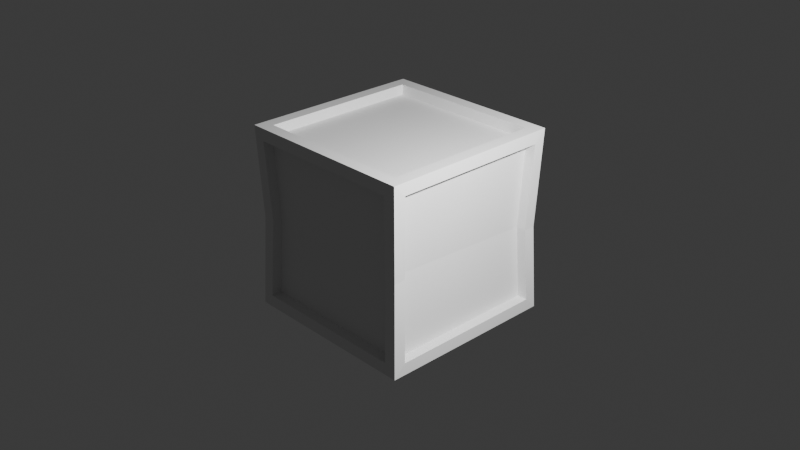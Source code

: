 # Source: caja.blend  (saved by Blender 5.2.44; exported with 4.5.12 LTS)
import bpy
from mathutils import Matrix  # noqa: F401  (used for matrix-valued properties, if any)

bpy.ops.wm.read_factory_settings(use_empty=True)
scene = bpy.context.scene
scene.name = 'Scene'

# ---- collections
col_collection = bpy.data.collections.new('Collection'); scene.collection.children.link(col_collection)

# ---- world
world_world = bpy.data.worlds.new('World'); scene.world = world_world
world_world.use_nodes = True; world_world.node_tree.nodes.clear()
_N = world_world.node_tree.nodes; _L = world_world.node_tree.links
n0 = _N.new('ShaderNodeOutputWorld'); n0.name = 'World Output'; n0.location = (200, 100)
n1 = _N.new('ShaderNodeBackground'); n1.name = 'Background'; n1.location = (-200, 100)
n1.inputs[0].default_value = (0.05088, 0.05088, 0.05088, 1.0)
_L.new(n1.outputs[0], n0.inputs[0])
n0.is_active_output = True
world_world.color = (0.05088, 0.05088, 0.05088)
world_world.sun_shadow_jitter_overblur = 0.0

# ---- cameras
cam_camera = bpy.data.cameras.new('Camera')
cam_camera.clip_end = 100.0
cam_camera.ortho_scale = 7.314

# ---- lights
light_light = bpy.data.lights.new('Light', 'POINT')
light_light.energy = 1000.0
light_light.shadow_soft_size = 0.1

# ---- meshes
me_cube_009 = bpy.data.meshes.new('Cube.009')
me_cube_009.from_pydata([(-1.0, -1.0, -1.0), (-1.0, -1.0, 1.0), (-1.0, 1.0, -1.0), (-1.0, 1.0, 1.0), (1.0, -1.0, -1.0), (1.0, -1.0, 1.0), (1.0, 1.0, -1.0), (1.0, 1.0, 1.0), (-1.0, -0.8674, -0.8674), (-1.0, -0.8674, 0.8674), (-1.0, 0.8674, 0.8674), (-1.0, 0.8674, -0.8674), (-0.8674, 1.0, -0.8674), (-0.8674, 1.0, 0.8674), (0.8674, 1.0, 0.8674), (0.8674, 1.0, -0.8674), (1.0, 0.8674, -0.8674), (1.0, 0.8674, 0.8674), (1.0, -0.8674, 0.8674), (1.0, -0.8674, -0.8674), (0.8674, -1.0, -0.8674), (0.8674, -1.0, 0.8674), (-0.8674, -1.0, 0.8674), (-0.8674, -1.0, -0.8674), (-0.8674, 0.8674, -1.0), (0.8674, 0.8674, -1.0), (0.8674, -0.8674, -1.0), (-0.8674, -0.8674, -1.0), (0.8674, 0.8674, 1.0), (-0.8674, 0.8674, 1.0), (-0.8674, -0.8674, 1.0), (0.8674, -0.8674, 1.0), (-0.8406, -0.8674, -0.8674), (-0.8406, -0.8674, 0.8674), (-0.8406, 0.8674, -0.8674), (-0.8406, 0.8674, 0.8674), (-0.8674, 0.8406, 0.8674), (-0.8674, 0.8406, -0.8674), (0.8674, 0.8406, -0.8674), (0.8674, 0.8406, 0.8674), (0.8406, 0.8674, 0.8674), (0.8406, 0.8674, -0.8674), (0.8406, -0.8674, -0.8674), (0.8406, -0.8674, 0.8674), (0.8674, -0.8406, 0.8674), (0.8674, -0.8406, -0.8674), (-0.8674, -0.8406, -0.8674), (-0.8674, -0.8406, 0.8674), (0.8674, 0.8674, -0.8406), (-0.8674, 0.8674, -0.8406), (-0.8674, -0.8674, -0.8406), (0.8674, -0.8674, -0.8406), (-0.8674, 0.8674, 0.8406), (0.8674, 0.8674, 0.8406), (0.8674, -0.8674, 0.8406), (-0.8674, -0.8674, 0.8406), (-0.8862, -0.8674, -0.8674), (-0.8862, -0.8674, 0.8674), (-0.8862, 0.8674, -0.8674), (-0.8862, 0.8674, 0.8674), (-0.8674, 0.8862, 0.8674), (-0.8674, 0.8862, -0.8674), (0.8674, 0.8862, -0.8674), (0.8674, 0.8862, 0.8674), (0.8862, 0.8674, 0.8674), (0.8862, 0.8674, -0.8674), (0.8862, -0.8674, -0.8674), (0.8862, -0.8674, 0.8674), (0.8674, -0.8862, 0.8674), (0.8674, -0.8862, -0.8674), (-0.8674, -0.8862, -0.8674), (-0.8674, -0.8862, 0.8674), (0.8674, 0.8674, -0.8862), (-0.8674, 0.8674, -0.8862), (-0.8674, -0.8674, -0.8862), (0.8674, -0.8674, -0.8862), (-0.8674, 0.8674, 0.8862), (0.8674, 0.8674, 0.8862), (0.8674, -0.8674, 0.8862), (-0.8674, -0.8674, 0.8862), (-0.961, -0.961, 0.0), (-0.961, 0.961, 0.0), (0.961, 0.961, -0.06902), (0.961, -0.961, 0.0), (-0.961, -0.8336, 0.0), (-0.961, 0.8336, 0.0), (-0.8336, 0.961, 0.0), (0.8336, 0.961, -0.06902), (0.961, 0.8336, -0.06902), (0.961, -0.8336, 0.0), (0.8336, -0.961, 0.0), (-0.8336, -0.961, 0.0), (-0.8079, -0.8336, 0.0), (-0.8079, 0.8336, 0.0), (-0.8336, 0.8079, 0.0), (0.8336, 0.8079, -0.06902), (0.8079, 0.8336, -0.06902), (0.8079, -0.8336, 0.0), (0.8336, -0.8079, 0.0), (-0.8336, -0.8079, 0.0), (-0.8516, -0.8336, 0.0), (-0.8516, 0.8336, 0.0), (-0.8336, 0.8516, 0.0), (0.8336, 0.8516, -0.06902), (0.8516, 0.8336, -0.06902), (0.8516, -0.8336, 0.0), (0.8336, -0.8516, 0.0), (-0.8336, -0.8516, 0.0)], [], [(90, 21, 44, 98), (15, 12, 37, 38), (88, 17, 40, 96), (11, 8, 32, 34), (86, 13, 36, 94), (84, 9, 33, 92), (80, 1, 9, 84), (1, 3, 10, 9), (81, 2, 11, 85), (2, 0, 8, 11), (81, 3, 13, 86), (3, 7, 14, 13), (82, 6, 15, 87), (6, 2, 12, 15), (82, 7, 17, 88), (7, 5, 18, 17), (83, 4, 19, 89), (4, 6, 16, 19), (83, 5, 21, 90), (5, 1, 22, 21), (80, 0, 23, 91), (0, 4, 20, 23), (2, 6, 25, 24), (6, 4, 26, 25), (4, 0, 27, 26), (0, 2, 24, 27), (7, 3, 29, 28), (3, 1, 30, 29), (1, 5, 31, 30), (5, 7, 28, 31), (98, 44, 68, 106), (51, 50, 74, 75), (94, 36, 60, 102), (97, 42, 66, 105), (48, 51, 75, 72), (93, 34, 58, 101), (9, 10, 35, 33), (19, 16, 41, 42), (24, 25, 48, 49), (13, 14, 39, 36), (23, 20, 45, 46), (28, 29, 52, 53), (85, 11, 34, 93), (17, 18, 43, 40), (27, 24, 49, 50), (87, 15, 38, 95), (21, 22, 47, 44), (31, 28, 53, 54), (89, 19, 42, 97), (25, 26, 51, 48), (91, 23, 46, 99), (29, 30, 55, 52), (26, 27, 50, 51), (30, 31, 54, 55), (100, 57, 59, 101), (102, 60, 63, 103), (104, 64, 67, 105), (106, 68, 71, 107), (73, 72, 75, 74), (77, 76, 79, 78), (38, 37, 61, 62), (53, 52, 76, 77), (46, 45, 69, 70), (36, 39, 63, 60), (54, 53, 77, 78), (44, 47, 71, 68), (95, 38, 62, 103), (52, 55, 79, 76), (92, 33, 57, 100), (99, 46, 70, 107), (96, 40, 64, 104), (55, 54, 78, 79), (34, 32, 56, 58), (49, 48, 72, 73), (42, 41, 65, 66), (33, 35, 59, 57), (50, 49, 73, 74), (40, 43, 67, 64), (41, 96, 104, 65), (47, 99, 107, 71), (32, 92, 100, 56), (39, 95, 103, 63), (69, 106, 107, 70), (65, 104, 105, 66), (61, 102, 103, 62), (56, 100, 101, 58), (22, 91, 99, 47), (18, 89, 97, 43), (14, 87, 95, 39), (10, 85, 93, 35), (35, 93, 101, 59), (43, 97, 105, 67), (37, 94, 102, 61), (45, 98, 106, 69), (1, 80, 91, 22), (4, 83, 90, 20), (5, 83, 89, 18), (6, 82, 88, 16), (7, 82, 87, 14), (2, 81, 86, 12), (3, 81, 85, 10), (0, 80, 84, 8), (8, 84, 92, 32), (12, 86, 94, 37), (16, 88, 96, 41), (20, 90, 98, 45)])
_uv = me_cube_009.uv_layers.new(name='UVMap')
_uv.uv.foreach_set('vector', [0.5, 0.7666, 0.6084, 0.7666, 0.6084, 0.7666, 0.5, 0.7666, 0.3916, 0.4834, 0.3916, 0.2666, 0.3916, 0.2666, 0.3916, 0.4834, 0.5, 0.5166, 0.6084, 0.5166, 0.6084, 0.5166, 0.5, 0.5166, 0.3916, 0.2334, 0.3916, 0.01657, 0.3916, 0.01657, 0.3916, 0.2334, 0.5, 0.2666, 0.6084, 0.2666, 0.6084, 0.2666, 0.5, 0.2666, 0.5, 0.01657, 0.6084, 0.01657, 0.6084, 0.01657, 0.5, 0.01657, 0.5, 0.0, 0.625, 0.0, 0.6084, 0.01657, 0.5, 0.01657, 0.625, 0.0, 0.625, 0.25, 0.6084, 0.2334, 0.6084, 0.01657, 0.5, 0.25, 0.375, 0.25, 0.3916, 0.2334, 0.5, 0.2334, 0.375, 0.25, 0.375, 0.0, 0.3916, 0.01657, 0.3916, 0.2334, 0.5, 0.25, 0.625, 0.25, 0.6084, 0.2666, 0.5, 0.2666, 0.625, 0.25, 0.625, 0.5, 0.6084, 0.4834, 0.6084, 0.2666, 0.5, 0.5, 0.375, 0.5, 0.3916, 0.4834, 0.5, 0.4834, 0.375, 0.5, 0.375, 0.25, 0.3916, 0.2666, 0.3916, 0.4834, 0.5, 0.5, 0.625, 0.5, 0.6084, 0.5166, 0.5, 0.5166, 0.625, 0.5, 0.625, 0.75, 0.6084, 0.7334, 0.6084, 0.5166, 0.5, 0.75, 0.375, 0.75, 0.3916, 0.7334, 0.5, 0.7334, 0.375, 0.75, 0.375, 0.5, 0.3916, 0.5166, 0.3916, 0.7334, 0.5, 0.75, 0.625, 0.75, 0.6084, 0.7666, 0.5, 0.7666, 0.625, 0.75, 0.625, 1.0, 0.6084, 0.9834, 0.6084, 0.7666, 0.5, 1.0, 0.375, 1.0, 0.3916, 0.9834, 0.5, 0.9834, 0.375, 1.0, 0.375, 0.75, 0.3916, 0.7666, 0.3916, 0.9834, 0.125, 0.5, 0.375, 0.5, 0.3584, 0.5166, 0.1416, 0.5166, 0.375, 0.5, 0.375, 0.75, 0.3584, 0.7334, 0.3584, 0.5166, 0.375, 0.75, 0.125, 0.75, 0.1416, 0.7334, 0.3584, 0.7334, 0.125, 0.75, 0.125, 0.5, 0.1416, 0.5166, 0.1416, 0.7334, 0.625, 0.5, 0.875, 0.5, 0.8584, 0.5166, 0.6416, 0.5166, 0.875, 0.5, 0.875, 0.75, 0.8584, 0.7334, 0.8584, 0.5166, 0.875, 0.75, 0.625, 0.75, 0.6416, 0.7334, 0.8584, 0.7334, 0.625, 0.75, 0.625, 0.5, 0.6416, 0.5166, 0.6416, 0.7334, 0.5, 0.7666, 0.6084, 0.7666, 0.6084, 0.7666, 0.5, 0.7666, 0.3584, 0.7334, 0.1416, 0.7334, 0.1416, 0.7334, 0.3584, 0.7334, 0.5, 0.2666, 0.6084, 0.2666, 0.6084, 0.2666, 0.5, 0.2666, 0.5, 0.7334, 0.3916, 0.7334, 0.3916, 0.7334, 0.5, 0.7334, 0.3584, 0.5166, 0.3584, 0.7334, 0.3584, 0.7334, 0.3584, 0.5166, 0.5, 0.2334, 0.3916, 0.2334, 0.3916, 0.2334, 0.5, 0.2334, 0.6084, 0.01657, 0.6084, 0.2334, 0.6084, 0.2334, 0.6084, 0.01657, 0.3916, 0.7334, 0.3916, 0.5166, 0.3916, 0.5166, 0.3916, 0.7334, 0.1416, 0.5166, 0.3584, 0.5166, 0.3584, 0.5166, 0.1416, 0.5166, 0.6084, 0.2666, 0.6084, 0.4834, 0.6084, 0.4834, 0.6084, 0.2666, 0.3916, 0.9834, 0.3916, 0.7666, 0.3916, 0.7666, 0.3916, 0.9834, 0.6416, 0.5166, 0.8584, 0.5166, 0.8584, 0.5166, 0.6416, 0.5166, 0.5, 0.2334, 0.3916, 0.2334, 0.3916, 0.2334, 0.5, 0.2334, 0.6084, 0.5166, 0.6084, 0.7334, 0.6084, 0.7334, 0.6084, 0.5166, 0.1416, 0.7334, 0.1416, 0.5166, 0.1416, 0.5166, 0.1416, 0.7334, 0.5, 0.4834, 0.3916, 0.4834, 0.3916, 0.4834, 0.5, 0.4834, 0.6084, 0.7666, 0.6084, 0.9834, 0.6084, 0.9834, 0.6084, 0.7666, 0.6416, 0.7334, 0.6416, 0.5166, 0.6416, 0.5166, 0.6416, 0.7334, 0.5, 0.7334, 0.3916, 0.7334, 0.3916, 0.7334, 0.5, 0.7334, 0.3584, 0.5166, 0.3584, 0.7334, 0.3584, 0.7334, 0.3584, 0.5166, 0.5, 0.9834, 0.3916, 0.9834, 0.3916, 0.9834, 0.5, 0.9834, 0.8584, 0.5166, 0.8584, 0.7334, 0.8584, 0.7334, 0.8584, 0.5166, 0.3584, 0.7334, 0.1416, 0.7334, 0.1416, 0.7334, 0.3584, 0.7334, 0.8584, 0.7334, 0.6416, 0.7334, 0.6416, 0.7334, 0.8584, 0.7334, 0.5, 0.01657, 0.6084, 0.01657, 0.6084, 0.2334, 0.5, 0.2334, 0.5, 0.2666, 0.6084, 0.2666, 0.6084, 0.4834, 0.5, 0.4834, 0.5, 0.5166, 0.6084, 0.5166, 0.6084, 0.7334, 0.5, 0.7334, 0.5, 0.7666, 0.6084, 0.7666, 0.6084, 0.9834, 0.5, 0.9834, 0.1416, 0.5166, 0.3584, 0.5166, 0.3584, 0.7334, 0.1416, 0.7334, 0.6416, 0.5166, 0.8584, 0.5166, 0.8584, 0.7334, 0.6416, 0.7334, 0.3916, 0.4834, 0.3916, 0.2666, 0.3916, 0.2666, 0.3916, 0.4834, 0.6416, 0.5166, 0.8584, 0.5166, 0.8584, 0.5166, 0.6416, 0.5166, 0.3916, 0.9834, 0.3916, 0.7666, 0.3916, 0.7666, 0.3916, 0.9834, 0.6084, 0.2666, 0.6084, 0.4834, 0.6084, 0.4834, 0.6084, 0.2666, 0.6416, 0.7334, 0.6416, 0.5166, 0.6416, 0.5166, 0.6416, 0.7334, 0.6084, 0.7666, 0.6084, 0.9834, 0.6084, 0.9834, 0.6084, 0.7666, 0.5, 0.4834, 0.3916, 0.4834, 0.3916, 0.4834, 0.5, 0.4834, 0.8584, 0.5166, 0.8584, 0.7334, 0.8584, 0.7334, 0.8584, 0.5166, 0.5, 0.01657, 0.6084, 0.01657, 0.6084, 0.01657, 0.5, 0.01657, 0.5, 0.9834, 0.3916, 0.9834, 0.3916, 0.9834, 0.5, 0.9834, 0.5, 0.5166, 0.6084, 0.5166, 0.6084, 0.5166, 0.5, 0.5166, 0.8584, 0.7334, 0.6416, 0.7334, 0.6416, 0.7334, 0.8584, 0.7334, 0.3916, 0.2334, 0.3916, 0.01657, 0.3916, 0.01657, 0.3916, 0.2334, 0.1416, 0.5166, 0.3584, 0.5166, 0.3584, 0.5166, 0.1416, 0.5166, 0.3916, 0.7334, 0.3916, 0.5166, 0.3916, 0.5166, 0.3916, 0.7334, 0.6084, 0.01657, 0.6084, 0.2334, 0.6084, 0.2334, 0.6084, 0.01657, 0.1416, 0.7334, 0.1416, 0.5166, 0.1416, 0.5166, 0.1416, 0.7334, 0.6084, 0.5166, 0.6084, 0.7334, 0.6084, 0.7334, 0.6084, 0.5166, 0.3916, 0.5166, 0.5, 0.5166, 0.5, 0.5166, 0.3916, 0.5166, 0.6084, 0.9834, 0.5, 0.9834, 0.5, 0.9834, 0.6084, 0.9834, 0.3916, 0.01657, 0.5, 0.01657, 0.5, 0.01657, 0.3916, 0.01657, 0.6084, 0.4834, 0.5, 0.4834, 0.5, 0.4834, 0.6084, 0.4834, 0.3916, 0.7666, 0.5, 0.7666, 0.5, 0.9834, 0.3916, 0.9834, 0.3916, 0.5166, 0.5, 0.5166, 0.5, 0.7334, 0.3916, 0.7334, 0.3916, 0.2666, 0.5, 0.2666, 0.5, 0.4834, 0.3916, 0.4834, 0.3916, 0.01657, 0.5, 0.01657, 0.5, 0.2334, 0.3916, 0.2334, 0.6084, 0.9834, 0.5, 0.9834, 0.5, 0.9834, 0.6084, 0.9834, 0.6084, 0.7334, 0.5, 0.7334, 0.5, 0.7334, 0.6084, 0.7334, 0.6084, 0.4834, 0.5, 0.4834, 0.5, 0.4834, 0.6084, 0.4834, 0.6084, 0.2334, 0.5, 0.2334, 0.5, 0.2334, 0.6084, 0.2334, 0.6084, 0.2334, 0.5, 0.2334, 0.5, 0.2334, 0.6084, 0.2334, 0.6084, 0.7334, 0.5, 0.7334, 0.5, 0.7334, 0.6084, 0.7334, 0.3916, 0.2666, 0.5, 0.2666, 0.5, 0.2666, 0.3916, 0.2666, 0.3916, 0.7666, 0.5, 0.7666, 0.5, 0.7666, 0.3916, 0.7666, 0.625, 1.0, 0.5, 1.0, 0.5, 0.9834, 0.6084, 0.9834, 0.375, 0.75, 0.5, 0.75, 0.5, 0.7666, 0.3916, 0.7666, 0.625, 0.75, 0.5, 0.75, 0.5, 0.7334, 0.6084, 0.7334, 0.375, 0.5, 0.5, 0.5, 0.5, 0.5166, 0.3916, 0.5166, 0.625, 0.5, 0.5, 0.5, 0.5, 0.4834, 0.6084, 0.4834, 0.375, 0.25, 0.5, 0.25, 0.5, 0.2666, 0.3916, 0.2666, 0.625, 0.25, 0.5, 0.25, 0.5, 0.2334, 0.6084, 0.2334, 0.375, 0.0, 0.5, 0.0, 0.5, 0.01657, 0.3916, 0.01657, 0.3916, 0.01657, 0.5, 0.01657, 0.5, 0.01657, 0.3916, 0.01657, 0.3916, 0.2666, 0.5, 0.2666, 0.5, 0.2666, 0.3916, 0.2666, 0.3916, 0.5166, 0.5, 0.5166, 0.5, 0.5166, 0.3916, 0.5166, 0.3916, 0.7666, 0.5, 0.7666, 0.5, 0.7666, 0.3916, 0.7666])
me_cube_009.update()

# ---- objects
ob_light = bpy.data.objects.new('Light', light_light)
ob_camera = bpy.data.objects.new('Camera', cam_camera)
ob_cube = bpy.data.objects.new('Cube', me_cube_009)

# ---- transforms, parenting, visibility, modifiers, constraints
ob_light.location = (3.233, -0.4097, 2.603)
ob_light.rotation_euler = (0.6503, 0.05522, 1.866)
ob_light.lock_rotations_4d = False
ob_light.empty_display_type = 'ARROWS'
ob_light.color = (0.0, 0.0, 0.0, 0.0)
ob_light.lineart.crease_threshold = 0.0
ob_camera.location = (7.359, -6.926, 4.958)
ob_camera.rotation_euler = (1.109, 0.0, 0.8149)
ob_camera.lock_rotations_4d = False
ob_camera.empty_display_type = 'ARROWS'
ob_camera.color = (0.0, 0.0, 0.0, 0.0)
ob_camera.display_type = 'WIRE'
ob_camera.lineart.crease_threshold = 0.0
ob_cube.location = (0.0, 0.0, 0.0)

# ---- collection membership
col_collection.objects.link(ob_light)
col_collection.objects.link(ob_camera)
col_collection.objects.link(ob_cube)

# ---- scene / render settings (as saved in the file)
scene.camera = ob_camera
scene.frame_start = 1; scene.frame_end = 250; scene.frame_set(1)
scene.render.engine = 'BLENDER_EEVEE_NEXT'
scene.render.bake_bias = 0.0
scene.render.bake_samples = 0
scene.render.compositor_device = 'GPU'
scene.eevee.use_volume_custom_range = False
scene.eevee.fast_gi_thickness_near = 0.1
scene.eevee.fast_gi_thickness_far = 0.0
scene.eevee.ray_tracing_options.screen_trace_thickness = 0.1
bpy.context.view_layer.update()

